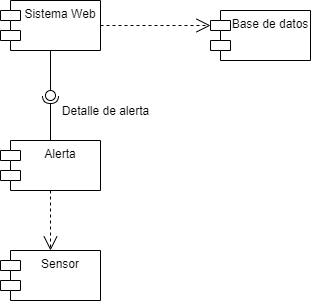

The diagram above was exported from draw.io. Its source (the exported page's mxGraphModel, read from the mxfile embedded in the PNG):
<mxGraphModel dx="992" dy="615" grid="1" gridSize="10" guides="1" tooltips="1" connect="1" arrows="1" fold="1" page="1" pageScale="1" pageWidth="850" pageHeight="1100" math="0" shadow="0">
  <root>
    <mxCell id="0" />
    <mxCell id="1" parent="0" />
    <mxCell id="2" value="Sensor" style="shape=module;align=left;spacingLeft=20;align=center;verticalAlign=top;" vertex="1" parent="1">
      <mxGeometry x="180" y="440" width="100" height="50" as="geometry" />
    </mxCell>
    <mxCell id="3" value="Sistema Web" style="shape=module;align=left;spacingLeft=20;align=center;verticalAlign=top;direction=east;" vertex="1" parent="1">
      <mxGeometry x="180" y="190" width="100" height="50" as="geometry" />
    </mxCell>
    <mxCell id="4" value="Alerta" style="shape=module;align=left;spacingLeft=20;align=center;verticalAlign=top;" vertex="1" parent="1">
      <mxGeometry x="180" y="330" width="100" height="50" as="geometry" />
    </mxCell>
    <mxCell id="5" value="Base de datos" style="shape=module;align=left;spacingLeft=20;align=center;verticalAlign=top;" vertex="1" parent="1">
      <mxGeometry x="390" y="200" width="100" height="50" as="geometry" />
    </mxCell>
    <mxCell id="6" value="" style="endArrow=open;endSize=12;dashed=1;html=1;exitX=0.5;exitY=1;exitDx=0;exitDy=0;entryX=0.5;entryY=0;entryDx=0;entryDy=0;" edge="1" parent="1" source="4" target="2">
      <mxGeometry width="160" relative="1" as="geometry">
        <mxPoint x="460" y="430" as="sourcePoint" />
        <mxPoint x="300" y="430" as="targetPoint" />
      </mxGeometry>
    </mxCell>
    <mxCell id="7" value="" style="rounded=0;orthogonalLoop=1;jettySize=auto;html=1;endArrow=none;endFill=0;exitX=0.5;exitY=1;exitDx=0;exitDy=0;" edge="1" target="9" parent="1" source="3">
      <mxGeometry relative="1" as="geometry">
        <mxPoint x="210" y="285" as="sourcePoint" />
      </mxGeometry>
    </mxCell>
    <mxCell id="8" value="" style="rounded=0;orthogonalLoop=1;jettySize=auto;html=1;endArrow=halfCircle;endFill=0;entryX=0.5;entryY=0.5;entryDx=0;entryDy=0;endSize=6;strokeWidth=1;exitX=0.5;exitY=0;exitDx=0;exitDy=0;" edge="1" target="9" parent="1" source="4">
      <mxGeometry relative="1" as="geometry">
        <mxPoint x="250" y="285" as="sourcePoint" />
      </mxGeometry>
    </mxCell>
    <mxCell id="9" value="" style="ellipse;whiteSpace=wrap;html=1;fontFamily=Helvetica;fontSize=12;fontColor=#000000;align=center;strokeColor=#000000;fillColor=#ffffff;points=[];aspect=fixed;resizable=0;rotation=20;" vertex="1" parent="1">
      <mxGeometry x="225" y="280" width="10" height="10" as="geometry" />
    </mxCell>
    <mxCell id="12" value="Detalle de alerta" style="text;html=1;align=center;verticalAlign=middle;resizable=0;points=[];autosize=1;" vertex="1" parent="1">
      <mxGeometry x="235" y="290" width="100" height="20" as="geometry" />
    </mxCell>
    <mxCell id="13" value="" style="endArrow=open;endSize=12;dashed=1;html=1;entryX=0;entryY=0;entryDx=0;entryDy=15;entryPerimeter=0;exitX=1;exitY=0.5;exitDx=0;exitDy=0;" edge="1" parent="1" source="3" target="5">
      <mxGeometry width="160" relative="1" as="geometry">
        <mxPoint x="280" y="210" as="sourcePoint" />
        <mxPoint x="440" y="210" as="targetPoint" />
      </mxGeometry>
    </mxCell>
  </root>
</mxGraphModel>